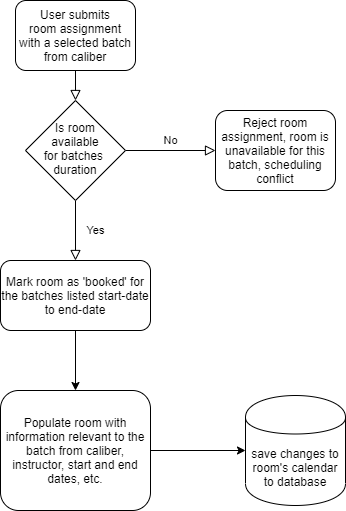

The diagram above was exported from draw.io. Its source (the exported page's mxGraphModel, read from the mxfile embedded in the PNG):
<mxGraphModel dx="976" dy="588" grid="1" gridSize="10" guides="1" tooltips="1" connect="1" arrows="1" fold="1" page="1" pageScale="1" pageWidth="827" pageHeight="1169" math="0" shadow="0">
  <root>
    <mxCell id="WIyWlLk6GJQsqaUBKTNV-0" />
    <mxCell id="WIyWlLk6GJQsqaUBKTNV-1" parent="WIyWlLk6GJQsqaUBKTNV-0" />
    <mxCell id="WIyWlLk6GJQsqaUBKTNV-2" value="" style="rounded=0;html=1;jettySize=auto;orthogonalLoop=1;fontSize=11;endArrow=block;endFill=0;endSize=8;strokeWidth=1;shadow=0;labelBackgroundColor=none;edgeStyle=orthogonalEdgeStyle;" parent="WIyWlLk6GJQsqaUBKTNV-1" source="WIyWlLk6GJQsqaUBKTNV-3" target="WIyWlLk6GJQsqaUBKTNV-6" edge="1">
      <mxGeometry relative="1" as="geometry" />
    </mxCell>
    <mxCell id="WIyWlLk6GJQsqaUBKTNV-3" value="User submits&lt;br&gt;room assignment&lt;br&gt;with a selected batch from caliber" style="rounded=1;whiteSpace=wrap;html=1;fontSize=12;glass=0;strokeWidth=1;shadow=0;" parent="WIyWlLk6GJQsqaUBKTNV-1" vertex="1">
      <mxGeometry x="160" y="50" width="120" height="70" as="geometry" />
    </mxCell>
    <mxCell id="WIyWlLk6GJQsqaUBKTNV-4" value="Yes" style="rounded=0;html=1;jettySize=auto;orthogonalLoop=1;fontSize=11;endArrow=block;endFill=0;endSize=8;strokeWidth=1;shadow=0;labelBackgroundColor=none;edgeStyle=orthogonalEdgeStyle;entryX=0.5;entryY=0;entryDx=0;entryDy=0;" parent="WIyWlLk6GJQsqaUBKTNV-1" source="WIyWlLk6GJQsqaUBKTNV-6" target="WIyWlLk6GJQsqaUBKTNV-12" edge="1">
      <mxGeometry y="20" relative="1" as="geometry">
        <mxPoint as="offset" />
        <mxPoint x="220" y="290" as="targetPoint" />
      </mxGeometry>
    </mxCell>
    <mxCell id="WIyWlLk6GJQsqaUBKTNV-5" value="No" style="edgeStyle=orthogonalEdgeStyle;rounded=0;html=1;jettySize=auto;orthogonalLoop=1;fontSize=11;endArrow=block;endFill=0;endSize=8;strokeWidth=1;shadow=0;labelBackgroundColor=none;" parent="WIyWlLk6GJQsqaUBKTNV-1" source="WIyWlLk6GJQsqaUBKTNV-6" target="WIyWlLk6GJQsqaUBKTNV-7" edge="1">
      <mxGeometry y="10" relative="1" as="geometry">
        <mxPoint as="offset" />
      </mxGeometry>
    </mxCell>
    <mxCell id="WIyWlLk6GJQsqaUBKTNV-6" value="Is room available&lt;br&gt;for batches&amp;nbsp;&lt;br&gt;duration" style="rhombus;whiteSpace=wrap;html=1;shadow=0;fontFamily=Helvetica;fontSize=12;align=center;strokeWidth=1;spacing=6;spacingTop=-4;" parent="WIyWlLk6GJQsqaUBKTNV-1" vertex="1">
      <mxGeometry x="170" y="150" width="100" height="100" as="geometry" />
    </mxCell>
    <mxCell id="WIyWlLk6GJQsqaUBKTNV-7" value="Reject room assignment, room is unavailable for this batch, scheduling conflict" style="rounded=1;whiteSpace=wrap;html=1;fontSize=12;glass=0;strokeWidth=1;shadow=0;" parent="WIyWlLk6GJQsqaUBKTNV-1" vertex="1">
      <mxGeometry x="360" y="160" width="120" height="80" as="geometry" />
    </mxCell>
    <mxCell id="U70DTVdblOIkJPn9DqVa-2" value="" style="edgeStyle=orthogonalEdgeStyle;rounded=0;orthogonalLoop=1;jettySize=auto;html=1;" parent="WIyWlLk6GJQsqaUBKTNV-1" source="WIyWlLk6GJQsqaUBKTNV-11" target="U70DTVdblOIkJPn9DqVa-1" edge="1">
      <mxGeometry relative="1" as="geometry" />
    </mxCell>
    <mxCell id="WIyWlLk6GJQsqaUBKTNV-11" value="Populate room with information relevant to the batch from caliber, instructor, start and end dates, etc." style="rounded=1;whiteSpace=wrap;html=1;fontSize=12;glass=0;strokeWidth=1;shadow=0;" parent="WIyWlLk6GJQsqaUBKTNV-1" vertex="1">
      <mxGeometry x="145" y="440" width="150" height="120" as="geometry" />
    </mxCell>
    <mxCell id="U70DTVdblOIkJPn9DqVa-0" style="edgeStyle=orthogonalEdgeStyle;rounded=0;orthogonalLoop=1;jettySize=auto;html=1;exitX=0.5;exitY=1;exitDx=0;exitDy=0;" parent="WIyWlLk6GJQsqaUBKTNV-1" source="WIyWlLk6GJQsqaUBKTNV-12" target="WIyWlLk6GJQsqaUBKTNV-11" edge="1">
      <mxGeometry relative="1" as="geometry" />
    </mxCell>
    <mxCell id="WIyWlLk6GJQsqaUBKTNV-12" value="Mark room as 'booked' for the batches listed start-date to end-date" style="rounded=1;whiteSpace=wrap;html=1;fontSize=12;glass=0;strokeWidth=1;shadow=0;" parent="WIyWlLk6GJQsqaUBKTNV-1" vertex="1">
      <mxGeometry x="145" y="310" width="150" height="70" as="geometry" />
    </mxCell>
    <mxCell id="U70DTVdblOIkJPn9DqVa-1" value="save changes to room's calendar to database" style="shape=cylinder;whiteSpace=wrap;html=1;boundedLbl=1;backgroundOutline=1;rounded=1;shadow=0;strokeWidth=1;glass=0;" parent="WIyWlLk6GJQsqaUBKTNV-1" vertex="1">
      <mxGeometry x="390" y="445" width="100" height="110" as="geometry" />
    </mxCell>
  </root>
</mxGraphModel>